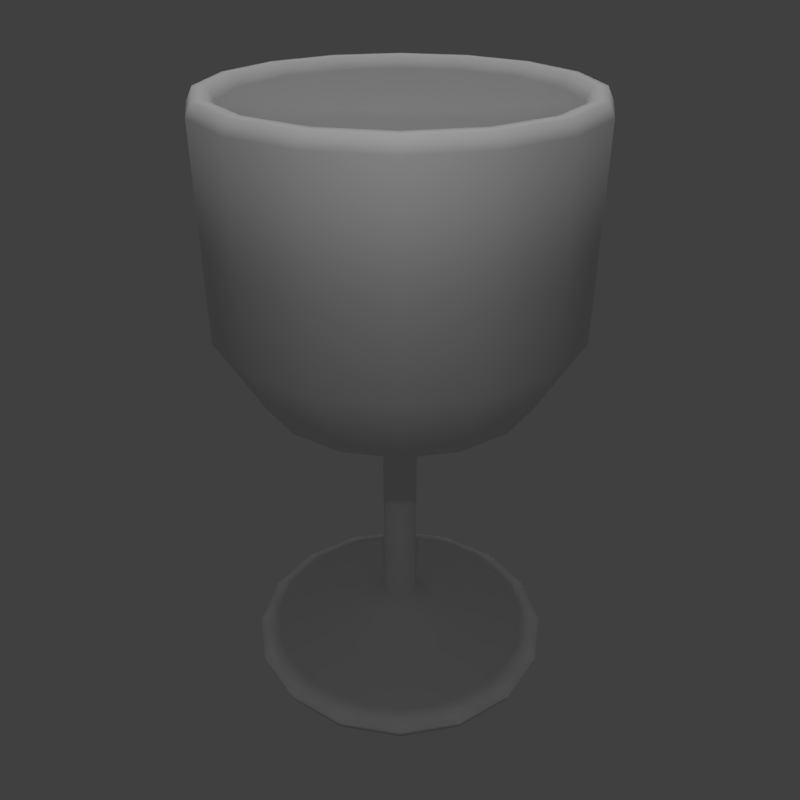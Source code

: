 # Source: wineglass-low-polygon.blend  (saved by Blender 2.79.0; exported with 4.5.12 LTS)
import bpy
from mathutils import Matrix  # noqa: F401  (used for matrix-valued properties, if any)

bpy.ops.wm.read_factory_settings(use_empty=True)
scene = bpy.context.scene
scene.name = 'Scene'

# ---- collections
col_collection_1 = bpy.data.collections.new('Collection 1'); scene.collection.children.link(col_collection_1)

# ---- materials (node trees are filled in below, after node groups)
mat_wineglass = bpy.data.materials.new('Wineglass')
mat_wineglass.alpha_threshold = 0.0
mat_wineglass.use_transparent_shadow = False
mat_wineglass.roughness = 0.5

# ---- material node trees

# ---- world
world_world = bpy.data.worlds.new('World'); scene.world = world_world
world_world.color = (0.05088, 0.05088, 0.05088)
world_world.use_sun_shadow = False
world_world.sun_shadow_jitter_overblur = 0.0
world_world.cycles.sampling_method = 'MANUAL'

# ---- cameras
cam_camera = bpy.data.cameras.new('Camera')
cam_camera.clip_end = 100.0
cam_camera.lens = 35.0
cam_camera.sensor_width = 32.0
cam_camera.sensor_height = 18.0
cam_camera.ortho_scale = 7.314
cam_camera.dof.focus_distance = 0.0
cam_camera.dof.aperture_fstop = 128.0

# ---- lights
light_hemi = bpy.data.lights.new('Hemi', 'SUN')
light_hemi.transmission_factor = 0.0
light_hemi.angle = 0.1993
light_hemi.energy = 1.0
light_hemi.shadow_buffer_clip_start = 0.5
light_hemi.shadow_soft_size = 0.1
light_hemi.shadow_cascade_max_distance = 1000.0
light_lamp = bpy.data.lights.new('Lamp', 'POINT')
light_lamp.transmission_factor = 0.0
light_lamp.cutoff_distance = 30.0
light_lamp.energy = 100.0
light_lamp.shadow_buffer_clip_start = 1.001
light_lamp.shadow_soft_size = 0.1
light_lamp.shadow_maximum_resolution = 0.006
light_lamp.use_absolute_resolution = True

# ---- meshes
me_cube_001 = bpy.data.meshes.new('Cube.001')
me_cube_001.from_pydata([(0.0, 0.0, 0.1938), (1.072e-16, 1.417, 0.4827), (8.445e-17, 2.332, 0.3803), (4.304e-17, 2.714, 0.1938), (2.322e-18, 2.622, 0.0), (-2.302e-19, 2.279, 0.0), (2.303e-17, 1.687, 0.1037), (-1.299e-17, 0.746, 0.1938), (1.689e-16, 0.7753, 0.7606), (2.306e-16, 0.2923, 1.0), (1.154e-15, 0.2923, 4.331), (1.204e-15, 0.7557, 4.899), (1.272e-15, 2.272, 5.491), (1.575e-15, 3.0, 6.763), (2.27e-15, 3.0, 10.0), (2.332e-15, 2.9, 10.2), (2.34e-15, 2.7, 10.2), (2.258e-15, 2.6, 10.0), (1.603e-15, 2.6, 7.284), (1.385e-15, 2.069, 6.299), (1.296e-15, 0.4986, 6.0), (1.296e-15, 0.0, 6.0)], [(14, 15), (13, 14), (12, 13), (11, 12), (10, 11), (9, 10), (8, 9), (1, 8), (2, 1), (3, 2), (4, 3), (5, 4), (6, 5), (7, 6), (0, 7), (15, 16), (16, 17), (17, 18), (18, 19), (19, 20), (20, 21)], [])
me_cube_001.materials.append(mat_wineglass)
me_cube_001.use_remesh_preserve_volume = False
me_cube_001.use_remesh_preserve_attributes = False
me_cube_001.use_mirror_vertex_groups = False
me_cube_001.update()

# ---- objects
ob_hemi = bpy.data.objects.new('Hemi', light_hemi)
ob_wineglass = bpy.data.objects.new('Wineglass', me_cube_001)
ob_lamp = bpy.data.objects.new('Lamp', light_lamp)
ob_camera = bpy.data.objects.new('Camera', cam_camera)

# ---- transforms, parenting, visibility, modifiers, constraints
ob_hemi.location = (0.0, 0.0, 0.0)
ob_hemi.lineart.crease_threshold = 0.0
ob_wineglass.location = (0.0, 0.0, 0.0)
ob_wineglass.lineart.crease_threshold = 0.0
_m = ob_wineglass.modifiers.new('Screw', 'SCREW')
_m.steps = 6
ob_lamp.location = (5.0, -5.0, 11.0)
ob_lamp.rotation_euler = (0.0, 0.0, 1.866)
ob_lamp.lock_rotations_4d = False
ob_lamp.empty_display_type = 'ARROWS'
ob_lamp.color = (0.0, 0.0, 0.0, 0.0)
ob_lamp.lineart.crease_threshold = 0.0
ob_camera.location = (9.0, -9.0, 12.5)
ob_camera.rotation_euler = (1.047, 0.0, 0.7854)
ob_camera.lock_rotations_4d = False
ob_camera.empty_display_type = 'ARROWS'
ob_camera.color = (0.0, 0.0, 0.0, 0.0)
ob_camera.display_type = 'WIRE'
ob_camera.lineart.crease_threshold = 0.0

# ---- collection membership
col_collection_1.objects.link(ob_hemi)
col_collection_1.objects.link(ob_wineglass)
col_collection_1.objects.link(ob_lamp)
col_collection_1.objects.link(ob_camera)

# ---- scene / render settings (as saved in the file)
scene.camera = ob_camera
scene.frame_start = 1; scene.frame_end = 250; scene.frame_set(1)
scene.render.engine = 'BLENDER_EEVEE_NEXT'
scene.render.resolution_x = 1024
scene.render.resolution_y = 1024
scene.render.resolution_percentage = 50
scene.render.dither_intensity = 0.0
scene.render.film_transparent = True
scene.cycles.use_denoising = False
scene.cycles.samples = 128
scene.cycles.sampling_pattern = 'TABULATED_SOBOL'
scene.cycles.use_adaptive_sampling = False
scene.cycles.use_light_tree = False
scene.cycles.blur_glossy = 0.0
scene.cycles.sample_clamp_indirect = 0.0
scene.view_settings.view_transform = 'Standard'
bpy.context.view_layer.update()
